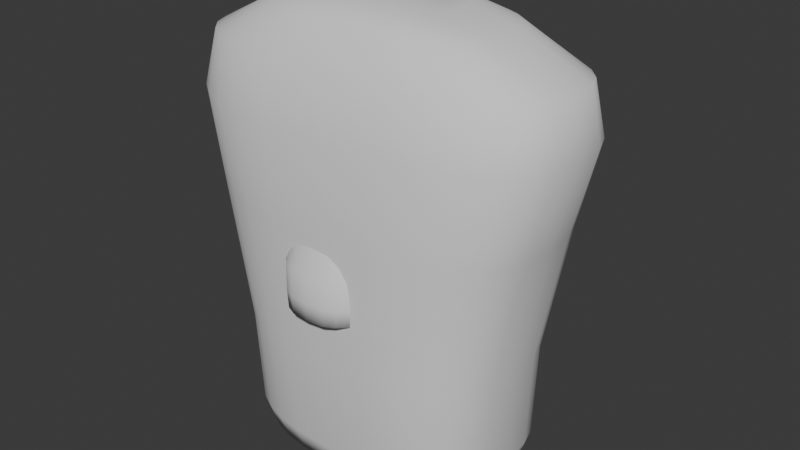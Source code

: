 # Source: golfer_tailoring.blend  (saved by Blender 5.2.44; exported with 4.5.12 LTS)
import bpy
from mathutils import Matrix  # noqa: F401  (used for matrix-valued properties, if any)

bpy.ops.wm.read_factory_settings(use_empty=True)
scene = bpy.context.scene
scene.name = 'Scene'

# ---- collections
col_collection = bpy.data.collections.new('Collection'); scene.collection.children.link(col_collection)

# ---- world
world_world = bpy.data.worlds.new('World'); scene.world = world_world
world_world.use_nodes = True; world_world.node_tree.nodes.clear()
_N = world_world.node_tree.nodes; _L = world_world.node_tree.links
n0 = _N.new('ShaderNodeOutputWorld'); n0.name = 'World Output'; n0.location = (200, 100)
n1 = _N.new('ShaderNodeBackground'); n1.name = 'Background'; n1.location = (-200, 100)
n1.inputs[0].default_value = (0.05088, 0.05088, 0.05088, 1.0)
_L.new(n1.outputs[0], n0.inputs[0])
n0.is_active_output = True
world_world.color = (0.05088, 0.05088, 0.05088)
world_world.sun_shadow_jitter_overblur = 0.0

# ---- meshes
me_golfer_polo = bpy.data.meshes.new('golfer_polo')
me_golfer_polo.from_pydata([(0.225, 0.0, -0.38), (0.2219, -0.04779, -0.38), (0.2125, -0.07762, -0.38), (0.197, -0.1015, -0.38), (0.1753, -0.1208, -0.38), (0.1474, -0.1357, -0.38), (0.1127, -0.1464, -0.38), (0.06937, -0.1528, -0.38), (4.773e-13, -0.155, -0.38), (-0.06937, -0.1528, -0.38), (-0.1127, -0.1464, -0.38), (-0.1474, -0.1357, -0.38), (-0.1753, -0.1208, -0.38), (-0.197, -0.1015, -0.38), (-0.2125, -0.07762, -0.38), (-0.2219, -0.04779, -0.38), (-0.225, -5.416e-13, -0.38), (-0.2219, 0.04779, -0.38), (-0.2125, 0.07762, -0.38), (-0.197, 0.1015, -0.38), (-0.1753, 0.1208, -0.38), (-0.1474, 0.1357, -0.38), (-0.1127, 0.1464, -0.38), (-0.06937, 0.1528, -0.38), (-1.053e-12, 0.155, -0.38), (0.06937, 0.1528, -0.38), (0.1127, 0.1464, -0.38), (0.1474, 0.1357, -0.38), (0.1753, 0.1208, -0.38), (0.197, 0.1015, -0.38), (0.2125, 0.07762, -0.38), (0.2219, 0.04779, -0.38), (0.24, 0.0, -0.34), (0.2367, -0.05087, -0.34), (0.2267, -0.08263, -0.34), (0.2101, -0.1081, -0.34), (0.187, -0.1286, -0.34), (0.1572, -0.1445, -0.34), (0.1202, -0.1559, -0.34), (0.07399, -0.1627, -0.34), (5.091e-13, -0.165, -0.34), (-0.07399, -0.1627, -0.34), (-0.1202, -0.1559, -0.34), (-0.1572, -0.1445, -0.34), (-0.187, -0.1286, -0.34), (-0.2101, -0.1081, -0.34), (-0.2267, -0.08263, -0.34), (-0.2367, -0.05087, -0.34), (-0.24, -5.766e-13, -0.34), (-0.2367, 0.05087, -0.34), (-0.2267, 0.08263, -0.34), (-0.2101, 0.1081, -0.34), (-0.187, 0.1286, -0.34), (-0.1572, 0.1445, -0.34), (-0.1202, 0.1559, -0.34), (-0.07399, 0.1627, -0.34), (-1.123e-12, 0.165, -0.34), (0.07399, 0.1627, -0.34), (0.1202, 0.1559, -0.34), (0.1572, 0.1445, -0.34), (0.187, 0.1286, -0.34), (0.2101, 0.1081, -0.34), (0.2267, 0.08263, -0.34), (0.2367, 0.05087, -0.34), (0.245, 0.0, -0.17), (0.2416, -0.05395, -0.17), (0.2314, -0.08764, -0.17), (0.2145, -0.1146, -0.17), (0.1909, -0.1364, -0.17), (0.1605, -0.1532, -0.17), (0.1227, -0.1653, -0.17), (0.07553, -0.1726, -0.17), (5.197e-13, -0.175, -0.17), (-0.07553, -0.1726, -0.17), (-0.1227, -0.1653, -0.17), (-0.1605, -0.1532, -0.17), (-0.1909, -0.1364, -0.17), (-0.2145, -0.1146, -0.17), (-0.2314, -0.08764, -0.17), (-0.2416, -0.05395, -0.17), (-0.245, -6.115e-13, -0.17), (-0.2416, 0.05395, -0.17), (-0.2314, 0.08764, -0.17), (-0.2145, 0.1146, -0.17), (-0.1909, 0.1364, -0.17), (-0.1605, 0.1532, -0.17), (-0.1227, 0.1653, -0.17), (-0.07553, 0.1726, -0.17), (-1.146e-12, 0.175, -0.17), (0.07553, 0.1726, -0.17), (0.1227, 0.1653, -0.17), (0.1605, 0.1532, -0.17), (0.1909, 0.1364, -0.17), (0.2145, 0.1146, -0.17), (0.2314, 0.08764, -0.17), (0.2416, 0.05395, -0.17), (0.29, 0.0, 0.06), (0.286, -0.05703, 0.06), (0.2739, -0.09264, 0.06), (0.2539, -0.1212, 0.06), (0.226, -0.1441, 0.06), (0.1899, -0.162, 0.06), (0.1452, -0.1747, 0.06), (0.08941, -0.1824, 0.06), (6.152e-13, -0.185, 0.06), (-0.08941, -0.1824, 0.06), (-0.1452, -0.1747, 0.06), (-0.1899, -0.162, 0.06), (-0.226, -0.1441, 0.06), (-0.2539, -0.1212, 0.06), (-0.2739, -0.09264, 0.06), (-0.286, -0.05703, 0.06), (-0.29, -6.465e-13, 0.06), (-0.286, 0.05703, 0.06), (-0.2739, 0.09264, 0.06), (-0.2539, 0.1212, 0.06), (-0.226, 0.1441, 0.06), (-0.1899, 0.162, 0.06), (-0.1452, 0.1747, 0.06), (-0.08941, 0.1824, 0.06), (-1.357e-12, 0.185, 0.06), (0.08941, 0.1824, 0.06), (0.1452, 0.1747, 0.06), (0.1899, 0.162, 0.06), (0.226, 0.1441, 0.06), (0.2539, 0.1212, 0.06), (0.2739, 0.09264, 0.06), (0.286, 0.05703, 0.06), (0.33, 0.0, 0.21), (0.3254, -0.05549, 0.21), (0.3117, -0.09014, 0.21), (0.2889, -0.1179, 0.21), (0.2571, -0.1402, 0.21), (0.2161, -0.1576, 0.21), (0.1653, -0.17, 0.21), (0.1017, -0.1775, 0.21), (7.001e-13, -0.18, 0.21), (-0.1017, -0.1775, 0.21), (-0.1653, -0.17, 0.21), (-0.2161, -0.1576, 0.21), (-0.2571, -0.1402, 0.21), (-0.2889, -0.1179, 0.21), (-0.3117, -0.09014, 0.21), (-0.3254, -0.05549, 0.21), (-0.33, -6.29e-13, 0.21), (-0.3254, 0.05549, 0.21), (-0.3117, 0.09014, 0.21), (-0.2889, 0.1179, 0.21), (-0.2571, 0.1402, 0.21), (-0.2161, 0.1576, 0.21), (-0.1653, 0.17, 0.21), (-0.1017, 0.1775, 0.21), (-1.544e-12, 0.18, 0.21), (0.1017, 0.1775, 0.21), (0.1653, 0.17, 0.21), (0.2161, 0.1576, 0.21), (0.2571, 0.1402, 0.21), (0.2889, 0.1179, 0.21), (0.3117, 0.09014, 0.21), (0.3254, 0.05549, 0.21), (0.315, 0.0, 0.3), (0.3106, -0.04779, 0.3), (0.2975, -0.07762, 0.3), (0.2758, -0.1015, 0.3), (0.2454, -0.1208, 0.3), (0.2063, -0.1357, 0.3), (0.1577, -0.1464, 0.3), (0.09711, -0.1528, 0.3), (6.682e-13, -0.155, 0.3), (-0.09711, -0.1528, 0.3), (-0.1577, -0.1464, 0.3), (-0.2063, -0.1357, 0.3), (-0.2454, -0.1208, 0.3), (-0.2758, -0.1015, 0.3), (-0.2975, -0.07762, 0.3), (-0.3106, -0.04779, 0.3), (-0.315, -5.416e-13, 0.3), (-0.3106, 0.04779, 0.3), (-0.2975, 0.07762, 0.3), (-0.2758, 0.1015, 0.3), (-0.2454, 0.1208, 0.3), (-0.2063, 0.1357, 0.3), (-0.1577, 0.1464, 0.3), (-0.09711, 0.1528, 0.3), (-1.474e-12, 0.155, 0.3), (0.09711, 0.1528, 0.3), (0.1577, 0.1464, 0.3), (0.2063, 0.1357, 0.3), (0.2454, 0.1208, 0.3), (0.2758, 0.1015, 0.3), (0.2975, 0.07762, 0.3), (0.3106, 0.04779, 0.3), (0.2, 0.0, 0.36), (0.1972, -0.03545, 0.36), (0.1889, -0.05759, 0.36), (0.1751, -0.07532, 0.36), (0.1558, -0.0896, 0.36), (0.131, -0.1007, 0.36), (0.1002, -0.1086, 0.36), (0.06166, -0.1134, 0.36), (4.243e-13, -0.115, 0.36), (-0.06166, -0.1134, 0.36), (-0.1002, -0.1086, 0.36), (-0.131, -0.1007, 0.36), (-0.1558, -0.0896, 0.36), (-0.1751, -0.07532, 0.36), (-0.1889, -0.05759, 0.36), (-0.1972, -0.03545, 0.36), (-0.2, -4.019e-13, 0.36), (-0.1972, 0.03545, 0.36), (-0.1889, 0.05759, 0.36), (-0.1751, 0.07532, 0.36), (-0.1558, 0.0896, 0.36), (-0.131, 0.1007, 0.36), (-0.1002, 0.1086, 0.36), (-0.06166, 0.1134, 0.36), (-9.358e-13, 0.115, 0.36), (0.06166, 0.1134, 0.36), (0.1002, 0.1086, 0.36), (0.131, 0.1007, 0.36), (0.1558, 0.0896, 0.36), (0.1751, 0.07532, 0.36), (0.1889, 0.05759, 0.36), (0.1972, 0.03545, 0.36), (0.115, 0.0, 0.38), (0.1134, -0.02775, 0.38), (0.1086, -0.04507, 0.38), (0.1007, -0.05895, 0.38), (0.0896, -0.07012, 0.38), (0.07532, -0.0788, 0.38), (0.05759, -0.08501, 0.38), (0.03545, -0.08875, 0.38), (2.44e-13, -0.09, 0.38), (-0.03545, -0.08875, 0.38), (-0.05759, -0.08501, 0.38), (-0.07532, -0.0788, 0.38), (-0.0896, -0.07012, 0.38), (-0.1007, -0.05895, 0.38), (-0.1086, -0.04507, 0.38), (-0.1134, -0.02775, 0.38), (-0.115, -3.145e-13, 0.38), (-0.1134, 0.02775, 0.38), (-0.1086, 0.04507, 0.38), (-0.1007, 0.05895, 0.38), (-0.0896, 0.07012, 0.38), (-0.07532, 0.0788, 0.38), (-0.05759, 0.08501, 0.38), (-0.03545, 0.08875, 0.38), (-5.381e-13, 0.09, 0.38), (0.03545, 0.08875, 0.38), (0.05759, 0.08501, 0.38), (0.07532, 0.0788, 0.38), (0.0896, 0.07012, 0.38), (0.1007, 0.05895, 0.38), (0.1086, 0.04507, 0.38), (0.1134, 0.02775, 0.38)], [], [(0, 32, 33, 1), (1, 33, 34, 2), (2, 34, 35, 3), (3, 35, 36, 4), (4, 36, 37, 5), (5, 37, 38, 6), (6, 38, 39, 7), (7, 39, 40, 8), (8, 40, 41, 9), (9, 41, 42, 10), (10, 42, 43, 11), (11, 43, 44, 12), (12, 44, 45, 13), (13, 45, 46, 14), (14, 46, 47, 15), (15, 47, 48, 16), (16, 48, 49, 17), (17, 49, 50, 18), (18, 50, 51, 19), (19, 51, 52, 20), (20, 52, 53, 21), (21, 53, 54, 22), (22, 54, 55, 23), (23, 55, 56, 24), (24, 56, 57, 25), (25, 57, 58, 26), (26, 58, 59, 27), (27, 59, 60, 28), (28, 60, 61, 29), (29, 61, 62, 30), (30, 62, 63, 31), (31, 63, 32, 0), (32, 64, 65, 33), (33, 65, 66, 34), (34, 66, 67, 35), (35, 67, 68, 36), (36, 68, 69, 37), (37, 69, 70, 38), (38, 70, 71, 39), (39, 71, 72, 40), (40, 72, 73, 41), (41, 73, 74, 42), (42, 74, 75, 43), (43, 75, 76, 44), (44, 76, 77, 45), (45, 77, 78, 46), (46, 78, 79, 47), (47, 79, 80, 48), (48, 80, 81, 49), (49, 81, 82, 50), (50, 82, 83, 51), (51, 83, 84, 52), (52, 84, 85, 53), (53, 85, 86, 54), (54, 86, 87, 55), (55, 87, 88, 56), (56, 88, 89, 57), (57, 89, 90, 58), (58, 90, 91, 59), (59, 91, 92, 60), (60, 92, 93, 61), (61, 93, 94, 62), (62, 94, 95, 63), (63, 95, 64, 32), (64, 96, 97, 65), (65, 97, 98, 66), (66, 98, 99, 67), (67, 99, 100, 68), (68, 100, 101, 69), (69, 101, 102, 70), (70, 102, 103, 71), (71, 103, 104, 72), (72, 104, 105, 73), (73, 105, 106, 74), (74, 106, 107, 75), (75, 107, 108, 76), (76, 108, 109, 77), (77, 109, 110, 78), (78, 110, 111, 79), (79, 111, 112, 80), (80, 112, 113, 81), (81, 113, 114, 82), (82, 114, 115, 83), (83, 115, 116, 84), (84, 116, 117, 85), (85, 117, 118, 86), (86, 118, 119, 87), (87, 119, 120, 88), (88, 120, 121, 89), (89, 121, 122, 90), (90, 122, 123, 91), (91, 123, 124, 92), (92, 124, 125, 93), (93, 125, 126, 94), (94, 126, 127, 95), (95, 127, 96, 64), (96, 128, 129, 97), (97, 129, 130, 98), (98, 130, 131, 99), (99, 131, 132, 100), (100, 132, 133, 101), (101, 133, 134, 102), (102, 134, 135, 103), (103, 135, 136, 104), (104, 136, 137, 105), (105, 137, 138, 106), (106, 138, 139, 107), (107, 139, 140, 108), (108, 140, 141, 109), (109, 141, 142, 110), (110, 142, 143, 111), (111, 143, 144, 112), (112, 144, 145, 113), (113, 145, 146, 114), (114, 146, 147, 115), (115, 147, 148, 116), (116, 148, 149, 117), (117, 149, 150, 118), (118, 150, 151, 119), (119, 151, 152, 120), (120, 152, 153, 121), (121, 153, 154, 122), (122, 154, 155, 123), (123, 155, 156, 124), (124, 156, 157, 125), (125, 157, 158, 126), (126, 158, 159, 127), (127, 159, 128, 96), (128, 160, 161, 129), (129, 161, 162, 130), (130, 162, 163, 131), (131, 163, 164, 132), (132, 164, 165, 133), (133, 165, 166, 134), (134, 166, 167, 135), (135, 167, 168, 136), (136, 168, 169, 137), (137, 169, 170, 138), (138, 170, 171, 139), (139, 171, 172, 140), (140, 172, 173, 141), (141, 173, 174, 142), (142, 174, 175, 143), (143, 175, 176, 144), (144, 176, 177, 145), (145, 177, 178, 146), (146, 178, 179, 147), (147, 179, 180, 148), (148, 180, 181, 149), (149, 181, 182, 150), (150, 182, 183, 151), (151, 183, 184, 152), (152, 184, 185, 153), (153, 185, 186, 154), (154, 186, 187, 155), (155, 187, 188, 156), (156, 188, 189, 157), (157, 189, 190, 158), (158, 190, 191, 159), (159, 191, 160, 128), (160, 192, 193, 161), (161, 193, 194, 162), (162, 194, 195, 163), (163, 195, 196, 164), (164, 196, 197, 165), (165, 197, 198, 166), (166, 198, 199, 167), (167, 199, 200, 168), (168, 200, 201, 169), (169, 201, 202, 170), (170, 202, 203, 171), (171, 203, 204, 172), (172, 204, 205, 173), (173, 205, 206, 174), (174, 206, 207, 175), (175, 207, 208, 176), (176, 208, 209, 177), (177, 209, 210, 178), (178, 210, 211, 179), (179, 211, 212, 180), (180, 212, 213, 181), (181, 213, 214, 182), (182, 214, 215, 183), (183, 215, 216, 184), (184, 216, 217, 185), (185, 217, 218, 186), (186, 218, 219, 187), (187, 219, 220, 188), (188, 220, 221, 189), (189, 221, 222, 190), (190, 222, 223, 191), (191, 223, 192, 160), (192, 224, 225, 193), (193, 225, 226, 194), (194, 226, 227, 195), (195, 227, 228, 196), (196, 228, 229, 197), (197, 229, 230, 198), (198, 230, 231, 199), (199, 231, 232, 200), (200, 232, 233, 201), (201, 233, 234, 202), (202, 234, 235, 203), (203, 235, 236, 204), (204, 236, 237, 205), (205, 237, 238, 206), (206, 238, 239, 207), (207, 239, 240, 208), (208, 240, 241, 209), (209, 241, 242, 210), (210, 242, 243, 211), (211, 243, 244, 212), (212, 244, 245, 213), (213, 245, 246, 214), (214, 246, 247, 215), (215, 247, 248, 216), (216, 248, 249, 217), (217, 249, 250, 218), (218, 250, 251, 219), (219, 251, 252, 220), (220, 252, 253, 221), (221, 253, 254, 222), (222, 254, 255, 223), (223, 255, 224, 192), (31, 0, 1, 2, 3, 4, 5, 6, 7, 8, 9, 10, 11, 12, 13, 14, 15, 16, 17, 18, 19, 20, 21, 22, 23, 24, 25, 26, 27, 28, 29, 30), (224, 255, 254, 253, 252, 251, 250, 249, 248, 247, 246, 245, 244, 243, 242, 241, 240, 239, 238, 237, 236, 235, 234, 233, 232, 231, 230, 229, 228, 227, 226, 225)])
me_golfer_polo.polygons.foreach_set('use_smooth', [True] * 226)
me_golfer_polo.update()
me_golfer_pelvis = bpy.data.meshes.new('golfer_pelvis')
me_golfer_pelvis.from_pydata([(0.21, 0.0, -0.17), (0.2071, -0.0447, -0.17), (0.1984, -0.07261, -0.17), (0.1839, -0.09497, -0.17), (0.1636, -0.113, -0.17), (0.1375, -0.127, -0.17), (0.1052, -0.137, -0.17), (0.06474, -0.143, -0.17), (4.455e-13, -0.145, -0.17), (-0.06474, -0.143, -0.17), (-0.1052, -0.137, -0.17), (-0.1375, -0.127, -0.17), (-0.1636, -0.113, -0.17), (-0.1839, -0.09497, -0.17), (-0.1984, -0.07261, -0.17), (-0.2071, -0.0447, -0.17), (-0.21, -5.067e-13, -0.17), (-0.2071, 0.0447, -0.17), (-0.1984, 0.07261, -0.17), (-0.1839, 0.09497, -0.17), (-0.1636, 0.113, -0.17), (-0.1375, 0.127, -0.17), (-0.1052, 0.137, -0.17), (-0.06474, 0.143, -0.17), (-9.826e-13, 0.145, -0.17), (0.06474, 0.143, -0.17), (0.1052, 0.137, -0.17), (0.1375, 0.127, -0.17), (0.1636, 0.113, -0.17), (0.1839, 0.09497, -0.17), (0.1984, 0.07261, -0.17), (0.2071, 0.0447, -0.17), (0.25, 0.0, -0.12), (0.2465, -0.04933, -0.12), (0.2361, -0.08012, -0.12), (0.2189, -0.1048, -0.12), (0.1948, -0.1247, -0.12), (0.1637, -0.1401, -0.12), (0.1252, -0.1511, -0.12), (0.07707, -0.1578, -0.12), (5.304e-13, -0.16, -0.12), (-0.07707, -0.1578, -0.12), (-0.1252, -0.1511, -0.12), (-0.1637, -0.1401, -0.12), (-0.1948, -0.1247, -0.12), (-0.2189, -0.1048, -0.12), (-0.2361, -0.08012, -0.12), (-0.2465, -0.04933, -0.12), (-0.25, -5.591e-13, -0.12), (-0.2465, 0.04933, -0.12), (-0.2361, 0.08012, -0.12), (-0.2189, 0.1048, -0.12), (-0.1948, 0.1247, -0.12), (-0.1637, 0.1401, -0.12), (-0.1252, 0.1511, -0.12), (-0.07707, 0.1578, -0.12), (-1.17e-12, 0.16, -0.12), (0.07707, 0.1578, -0.12), (0.1252, 0.1511, -0.12), (0.1637, 0.1401, -0.12), (0.1948, 0.1247, -0.12), (0.2189, 0.1048, -0.12), (0.2361, 0.08012, -0.12), (0.2465, 0.04933, -0.12), (0.27, 0.0, 0.08), (0.2663, -0.05241, 0.08), (0.255, -0.08513, 0.08), (0.2364, -0.1113, 0.08), (0.2104, -0.1325, 0.08), (0.1768, -0.1488, 0.08), (0.1352, -0.1606, 0.08), (0.08324, -0.1676, 0.08), (5.728e-13, -0.17, 0.08), (-0.08324, -0.1676, 0.08), (-0.1352, -0.1606, 0.08), (-0.1768, -0.1488, 0.08), (-0.2104, -0.1325, 0.08), (-0.2364, -0.1113, 0.08), (-0.255, -0.08513, 0.08), (-0.2663, -0.05241, 0.08), (-0.27, -5.94e-13, 0.08), (-0.2663, 0.05241, 0.08), (-0.255, 0.08513, 0.08), (-0.2364, 0.1113, 0.08), (-0.2104, 0.1325, 0.08), (-0.1768, 0.1488, 0.08), (-0.1352, 0.1606, 0.08), (-0.08324, 0.1676, 0.08), (-1.263e-12, 0.17, 0.08), (0.08324, 0.1676, 0.08), (0.1352, 0.1606, 0.08), (0.1768, 0.1488, 0.08), (0.2104, 0.1325, 0.08), (0.2364, 0.1113, 0.08), (0.255, 0.08513, 0.08), (0.2663, 0.05241, 0.08), (0.235, 0.0, 0.17), (0.2317, -0.04779, 0.17), (0.222, -0.07762, 0.17), (0.2058, -0.1015, 0.17), (0.1831, -0.1208, 0.17), (0.1539, -0.1357, 0.17), (0.1177, -0.1464, 0.17), (0.07245, -0.1528, 0.17), (4.985e-13, -0.155, 0.17), (-0.07245, -0.1528, 0.17), (-0.1177, -0.1464, 0.17), (-0.1539, -0.1357, 0.17), (-0.1831, -0.1208, 0.17), (-0.2058, -0.1015, 0.17), (-0.222, -0.07762, 0.17), (-0.2317, -0.04779, 0.17), (-0.235, -5.416e-13, 0.17), (-0.2317, 0.04779, 0.17), (-0.222, 0.07762, 0.17), (-0.2058, 0.1015, 0.17), (-0.1831, 0.1208, 0.17), (-0.1539, 0.1357, 0.17), (-0.1177, 0.1464, 0.17), (-0.07245, 0.1528, 0.17), (-1.1e-12, 0.155, 0.17), (0.07245, 0.1528, 0.17), (0.1177, 0.1464, 0.17), (0.1539, 0.1357, 0.17), (0.1831, 0.1208, 0.17), (0.2058, 0.1015, 0.17), (0.222, 0.07762, 0.17), (0.2317, 0.04779, 0.17)], [], [(0, 32, 33, 1), (1, 33, 34, 2), (2, 34, 35, 3), (3, 35, 36, 4), (4, 36, 37, 5), (5, 37, 38, 6), (6, 38, 39, 7), (7, 39, 40, 8), (8, 40, 41, 9), (9, 41, 42, 10), (10, 42, 43, 11), (11, 43, 44, 12), (12, 44, 45, 13), (13, 45, 46, 14), (14, 46, 47, 15), (15, 47, 48, 16), (16, 48, 49, 17), (17, 49, 50, 18), (18, 50, 51, 19), (19, 51, 52, 20), (20, 52, 53, 21), (21, 53, 54, 22), (22, 54, 55, 23), (23, 55, 56, 24), (24, 56, 57, 25), (25, 57, 58, 26), (26, 58, 59, 27), (27, 59, 60, 28), (28, 60, 61, 29), (29, 61, 62, 30), (30, 62, 63, 31), (31, 63, 32, 0), (32, 64, 65, 33), (33, 65, 66, 34), (34, 66, 67, 35), (35, 67, 68, 36), (36, 68, 69, 37), (37, 69, 70, 38), (38, 70, 71, 39), (39, 71, 72, 40), (40, 72, 73, 41), (41, 73, 74, 42), (42, 74, 75, 43), (43, 75, 76, 44), (44, 76, 77, 45), (45, 77, 78, 46), (46, 78, 79, 47), (47, 79, 80, 48), (48, 80, 81, 49), (49, 81, 82, 50), (50, 82, 83, 51), (51, 83, 84, 52), (52, 84, 85, 53), (53, 85, 86, 54), (54, 86, 87, 55), (55, 87, 88, 56), (56, 88, 89, 57), (57, 89, 90, 58), (58, 90, 91, 59), (59, 91, 92, 60), (60, 92, 93, 61), (61, 93, 94, 62), (62, 94, 95, 63), (63, 95, 64, 32), (64, 96, 97, 65), (65, 97, 98, 66), (66, 98, 99, 67), (67, 99, 100, 68), (68, 100, 101, 69), (69, 101, 102, 70), (70, 102, 103, 71), (71, 103, 104, 72), (72, 104, 105, 73), (73, 105, 106, 74), (74, 106, 107, 75), (75, 107, 108, 76), (76, 108, 109, 77), (77, 109, 110, 78), (78, 110, 111, 79), (79, 111, 112, 80), (80, 112, 113, 81), (81, 113, 114, 82), (82, 114, 115, 83), (83, 115, 116, 84), (84, 116, 117, 85), (85, 117, 118, 86), (86, 118, 119, 87), (87, 119, 120, 88), (88, 120, 121, 89), (89, 121, 122, 90), (90, 122, 123, 91), (91, 123, 124, 92), (92, 124, 125, 93), (93, 125, 126, 94), (94, 126, 127, 95), (95, 127, 96, 64), (31, 0, 1, 2, 3, 4, 5, 6, 7, 8, 9, 10, 11, 12, 13, 14, 15, 16, 17, 18, 19, 20, 21, 22, 23, 24, 25, 26, 27, 28, 29, 30), (96, 127, 126, 125, 124, 123, 122, 121, 120, 119, 118, 117, 116, 115, 114, 113, 112, 111, 110, 109, 108, 107, 106, 105, 104, 103, 102, 101, 100, 99, 98, 97)])
me_golfer_pelvis.polygons.foreach_set('use_smooth', [True] * 98)
me_golfer_pelvis.update()
me_golfer_shoe = bpy.data.meshes.new('golfer_shoe')
me_golfer_shoe.from_pydata([(0.095, 0.0, -0.075), (0.09368, -0.0632, -0.075), (0.08974, -0.1027, -0.075), (0.08318, -0.1343, -0.075), (0.07402, -0.1597, -0.075), (0.06222, -0.1795, -0.075), (0.04757, -0.1936, -0.075), (0.02929, -0.2022, -0.075), (2.015e-13, -0.205, -0.075), (-0.02929, -0.2022, -0.075), (-0.04757, -0.1936, -0.075), (-0.06222, -0.1795, -0.075), (-0.07402, -0.1597, -0.075), (-0.08318, -0.1343, -0.075), (-0.08974, -0.1027, -0.075), (-0.09368, -0.0632, -0.075), (-0.095, -7.163e-13, -0.075), (-0.09368, 0.0632, -0.075), (-0.08974, 0.1027, -0.075), (-0.08318, 0.1343, -0.075), (-0.07402, 0.1597, -0.075), (-0.06222, 0.1795, -0.075), (-0.04757, 0.1936, -0.075), (-0.02929, 0.2022, -0.075), (-4.445e-13, 0.205, -0.075), (0.02929, 0.2022, -0.075), (0.04757, 0.1936, -0.075), (0.06222, 0.1795, -0.075), (0.07402, 0.1597, -0.075), (0.08318, 0.1343, -0.075), (0.08974, 0.1027, -0.075), (0.09368, 0.0632, -0.075), (0.102, 0.015, -0.045), (0.1006, -0.05283, -0.045), (0.09635, -0.09517, -0.045), (0.08931, -0.1291, -0.045), (0.07947, -0.1564, -0.045), (0.06681, -0.1776, -0.045), (0.05108, -0.1928, -0.045), (0.03145, -0.2019, -0.045), (2.164e-13, -0.205, -0.045), (-0.03145, -0.2019, -0.045), (-0.05108, -0.1928, -0.045), (-0.06681, -0.1776, -0.045), (-0.07947, -0.1564, -0.045), (-0.08931, -0.1291, -0.045), (-0.09635, -0.09517, -0.045), (-0.1006, -0.05283, -0.045), (-0.102, 0.015, -0.045), (-0.1006, 0.08283, -0.045), (-0.09635, 0.1252, -0.045), (-0.08931, 0.1591, -0.045), (-0.07947, 0.1864, -0.045), (-0.06681, 0.2076, -0.045), (-0.05108, 0.2228, -0.045), (-0.03145, 0.2319, -0.045), (-4.773e-13, 0.235, -0.045), (0.03145, 0.2319, -0.045), (0.05108, 0.2228, -0.045), (0.06681, 0.2076, -0.045), (0.07947, 0.1864, -0.045), (0.08931, 0.1591, -0.045), (0.09635, 0.1252, -0.045), (0.1006, 0.08283, -0.045), (0.1, 0.015, 0.0), (0.09861, -0.05283, 0.0), (0.09446, -0.09517, 0.0), (0.08756, -0.1291, 0.0), (0.07792, -0.1564, 0.0), (0.0655, -0.1776, 0.0), (0.05008, -0.1928, 0.0), (0.03083, -0.2019, 0.0), (2.121e-13, -0.205, 0.0), (-0.03083, -0.2019, 0.0), (-0.05008, -0.1928, 0.0), (-0.0655, -0.1776, 0.0), (-0.07792, -0.1564, 0.0), (-0.08756, -0.1291, 0.0), (-0.09446, -0.09517, 0.0), (-0.09861, -0.05283, 0.0), (-0.1, 0.015, 0.0), (-0.09861, 0.08283, 0.0), (-0.09446, 0.1252, 0.0), (-0.08756, 0.1591, 0.0), (-0.07792, 0.1864, 0.0), (-0.0655, 0.2076, 0.0), (-0.05008, 0.2228, 0.0), (-0.03083, 0.2319, 0.0), (-4.679e-13, 0.235, 0.0), (0.03083, 0.2319, 0.0), (0.05008, 0.2228, 0.0), (0.0655, 0.2076, 0.0), (0.07792, 0.1864, 0.0), (0.08756, 0.1591, 0.0), (0.09446, 0.1252, 0.0), (0.09861, 0.08283, 0.0), (0.09, -0.015, 0.065), (0.08875, -0.06279, 0.065), (0.08501, -0.09262, 0.065), (0.0788, -0.1165, 0.065), (0.07012, -0.1358, 0.065), (0.05895, -0.1507, 0.065), (0.04507, -0.1614, 0.065), (0.02775, -0.1678, 0.065), (1.909e-13, -0.17, 0.065), (-0.02775, -0.1678, 0.065), (-0.04507, -0.1614, 0.065), (-0.05895, -0.1507, 0.065), (-0.07012, -0.1358, 0.065), (-0.0788, -0.1165, 0.065), (-0.08501, -0.09262, 0.065), (-0.08875, -0.06279, 0.065), (-0.09, -0.015, 0.065), (-0.08875, 0.03279, 0.065), (-0.08501, 0.06262, 0.065), (-0.0788, 0.08652, 0.065), (-0.07012, 0.1058, 0.065), (-0.05895, 0.1207, 0.065), (-0.04507, 0.1314, 0.065), (-0.02775, 0.1378, 0.065), (-4.211e-13, 0.14, 0.065), (0.02775, 0.1378, 0.065), (0.04507, 0.1314, 0.065), (0.05895, 0.1207, 0.065), (0.07012, 0.1058, 0.065), (0.0788, 0.08652, 0.065), (0.08501, 0.06262, 0.065), (0.08875, 0.03279, 0.065), (0.067, -0.065, 0.12), (0.06607, -0.09121, 0.12), (0.06329, -0.1076, 0.12), (0.05866, -0.1207, 0.12), (0.0522, -0.1312, 0.12), (0.04388, -0.1394, 0.12), (0.03355, -0.1453, 0.12), (0.02066, -0.1488, 0.12), (1.421e-13, -0.15, 0.12), (-0.02066, -0.1488, 0.12), (-0.03355, -0.1453, 0.12), (-0.04388, -0.1394, 0.12), (-0.0522, -0.1312, 0.12), (-0.05866, -0.1207, 0.12), (-0.06329, -0.1076, 0.12), (-0.06607, -0.09121, 0.12), (-0.067, -0.065, 0.12), (-0.06607, -0.03879, 0.12), (-0.06329, -0.02243, 0.12), (-0.05866, -0.009329, 0.12), (-0.0522, 0.001229, 0.12), (-0.04388, 0.009423, 0.12), (-0.03355, 0.01529, 0.12), (-0.02066, 0.01882, 0.12), (-3.135e-13, 0.02, 0.12), (0.02066, 0.01882, 0.12), (0.03355, 0.01529, 0.12), (0.04388, 0.009423, 0.12), (0.0522, 0.001229, 0.12), (0.05866, -0.009329, 0.12), (0.06329, -0.02243, 0.12), (0.06607, -0.03879, 0.12)], [], [(0, 32, 33, 1), (1, 33, 34, 2), (2, 34, 35, 3), (3, 35, 36, 4), (4, 36, 37, 5), (5, 37, 38, 6), (6, 38, 39, 7), (7, 39, 40, 8), (8, 40, 41, 9), (9, 41, 42, 10), (10, 42, 43, 11), (11, 43, 44, 12), (12, 44, 45, 13), (13, 45, 46, 14), (14, 46, 47, 15), (15, 47, 48, 16), (16, 48, 49, 17), (17, 49, 50, 18), (18, 50, 51, 19), (19, 51, 52, 20), (20, 52, 53, 21), (21, 53, 54, 22), (22, 54, 55, 23), (23, 55, 56, 24), (24, 56, 57, 25), (25, 57, 58, 26), (26, 58, 59, 27), (27, 59, 60, 28), (28, 60, 61, 29), (29, 61, 62, 30), (30, 62, 63, 31), (31, 63, 32, 0), (32, 64, 65, 33), (33, 65, 66, 34), (34, 66, 67, 35), (35, 67, 68, 36), (36, 68, 69, 37), (37, 69, 70, 38), (38, 70, 71, 39), (39, 71, 72, 40), (40, 72, 73, 41), (41, 73, 74, 42), (42, 74, 75, 43), (43, 75, 76, 44), (44, 76, 77, 45), (45, 77, 78, 46), (46, 78, 79, 47), (47, 79, 80, 48), (48, 80, 81, 49), (49, 81, 82, 50), (50, 82, 83, 51), (51, 83, 84, 52), (52, 84, 85, 53), (53, 85, 86, 54), (54, 86, 87, 55), (55, 87, 88, 56), (56, 88, 89, 57), (57, 89, 90, 58), (58, 90, 91, 59), (59, 91, 92, 60), (60, 92, 93, 61), (61, 93, 94, 62), (62, 94, 95, 63), (63, 95, 64, 32), (64, 96, 97, 65), (65, 97, 98, 66), (66, 98, 99, 67), (67, 99, 100, 68), (68, 100, 101, 69), (69, 101, 102, 70), (70, 102, 103, 71), (71, 103, 104, 72), (72, 104, 105, 73), (73, 105, 106, 74), (74, 106, 107, 75), (75, 107, 108, 76), (76, 108, 109, 77), (77, 109, 110, 78), (78, 110, 111, 79), (79, 111, 112, 80), (80, 112, 113, 81), (81, 113, 114, 82), (82, 114, 115, 83), (83, 115, 116, 84), (84, 116, 117, 85), (85, 117, 118, 86), (86, 118, 119, 87), (87, 119, 120, 88), (88, 120, 121, 89), (89, 121, 122, 90), (90, 122, 123, 91), (91, 123, 124, 92), (92, 124, 125, 93), (93, 125, 126, 94), (94, 126, 127, 95), (95, 127, 96, 64), (96, 128, 129, 97), (97, 129, 130, 98), (98, 130, 131, 99), (99, 131, 132, 100), (100, 132, 133, 101), (101, 133, 134, 102), (102, 134, 135, 103), (103, 135, 136, 104), (104, 136, 137, 105), (105, 137, 138, 106), (106, 138, 139, 107), (107, 139, 140, 108), (108, 140, 141, 109), (109, 141, 142, 110), (110, 142, 143, 111), (111, 143, 144, 112), (112, 144, 145, 113), (113, 145, 146, 114), (114, 146, 147, 115), (115, 147, 148, 116), (116, 148, 149, 117), (117, 149, 150, 118), (118, 150, 151, 119), (119, 151, 152, 120), (120, 152, 153, 121), (121, 153, 154, 122), (122, 154, 155, 123), (123, 155, 156, 124), (124, 156, 157, 125), (125, 157, 158, 126), (126, 158, 159, 127), (127, 159, 128, 96), (31, 0, 1, 2, 3, 4, 5, 6, 7, 8, 9, 10, 11, 12, 13, 14, 15, 16, 17, 18, 19, 20, 21, 22, 23, 24, 25, 26, 27, 28, 29, 30), (128, 159, 158, 157, 156, 155, 154, 153, 152, 151, 150, 149, 148, 147, 146, 145, 144, 143, 142, 141, 140, 139, 138, 137, 136, 135, 134, 133, 132, 131, 130, 129)])
me_golfer_shoe.polygons.foreach_set('use_smooth', [True] * 130)
me_golfer_shoe.update()

# ---- objects
ob_golfer_polo = bpy.data.objects.new('golfer_polo', me_golfer_polo)
ob_golfer_pelvis = bpy.data.objects.new('golfer_pelvis', me_golfer_pelvis)
ob_golfer_shoe = bpy.data.objects.new('golfer_shoe', me_golfer_shoe)

# ---- transforms, parenting, visibility, modifiers, constraints
ob_golfer_polo.location = (0.0, 0.0, 0.0)
ob_golfer_pelvis.location = (0.0, 0.0, 0.0)
ob_golfer_shoe.location = (0.0, 0.0, 0.0)

# ---- collection membership
col_collection.objects.link(ob_golfer_polo)
col_collection.objects.link(ob_golfer_pelvis)
col_collection.objects.link(ob_golfer_shoe)

# ---- scene / render settings (as saved in the file)
scene.frame_start = 1; scene.frame_end = 250; scene.frame_set(1)
scene.render.engine = 'BLENDER_EEVEE_NEXT'
scene.render.bake_bias = 0.0
scene.render.bake_samples = 0
scene.render.compositor_device = 'GPU'
scene.eevee.use_volume_custom_range = False
scene.eevee.fast_gi_thickness_near = 0.1
scene.eevee.fast_gi_thickness_far = 0.0
scene.eevee.ray_tracing_options.screen_trace_thickness = 0.1
bpy.context.view_layer.update()

# ---- added for rendering (the .blend has no active camera and no usable light): camera, sun
cam_auto = bpy.data.cameras.new('AutoCamera')
cam_auto.lens = 50.0
cam_auto.sensor_width = 36.0
cam_auto.clip_end = 1000.0
ob_auto_camera = bpy.data.objects.new('AutoCamera', cam_auto)
scene.collection.objects.link(ob_auto_camera)
ob_auto_camera.location = (1.0164, -1.20468, 0.81312)
ob_auto_camera.rotation_euler = (1.09748, -7.21219e-08, 0.694738)
scene.camera = ob_auto_camera
light_auto_sun = bpy.data.lights.new('AutoSun', 'SUN')
light_auto_sun.energy = 3.0
light_auto_sun.angle = 0.0523599
ob_auto_sun = bpy.data.objects.new('AutoSun', light_auto_sun)
scene.collection.objects.link(ob_auto_sun)
ob_auto_sun.rotation_euler = (0.872665, 0.174533, 0.523599)
bpy.context.view_layer.update()
